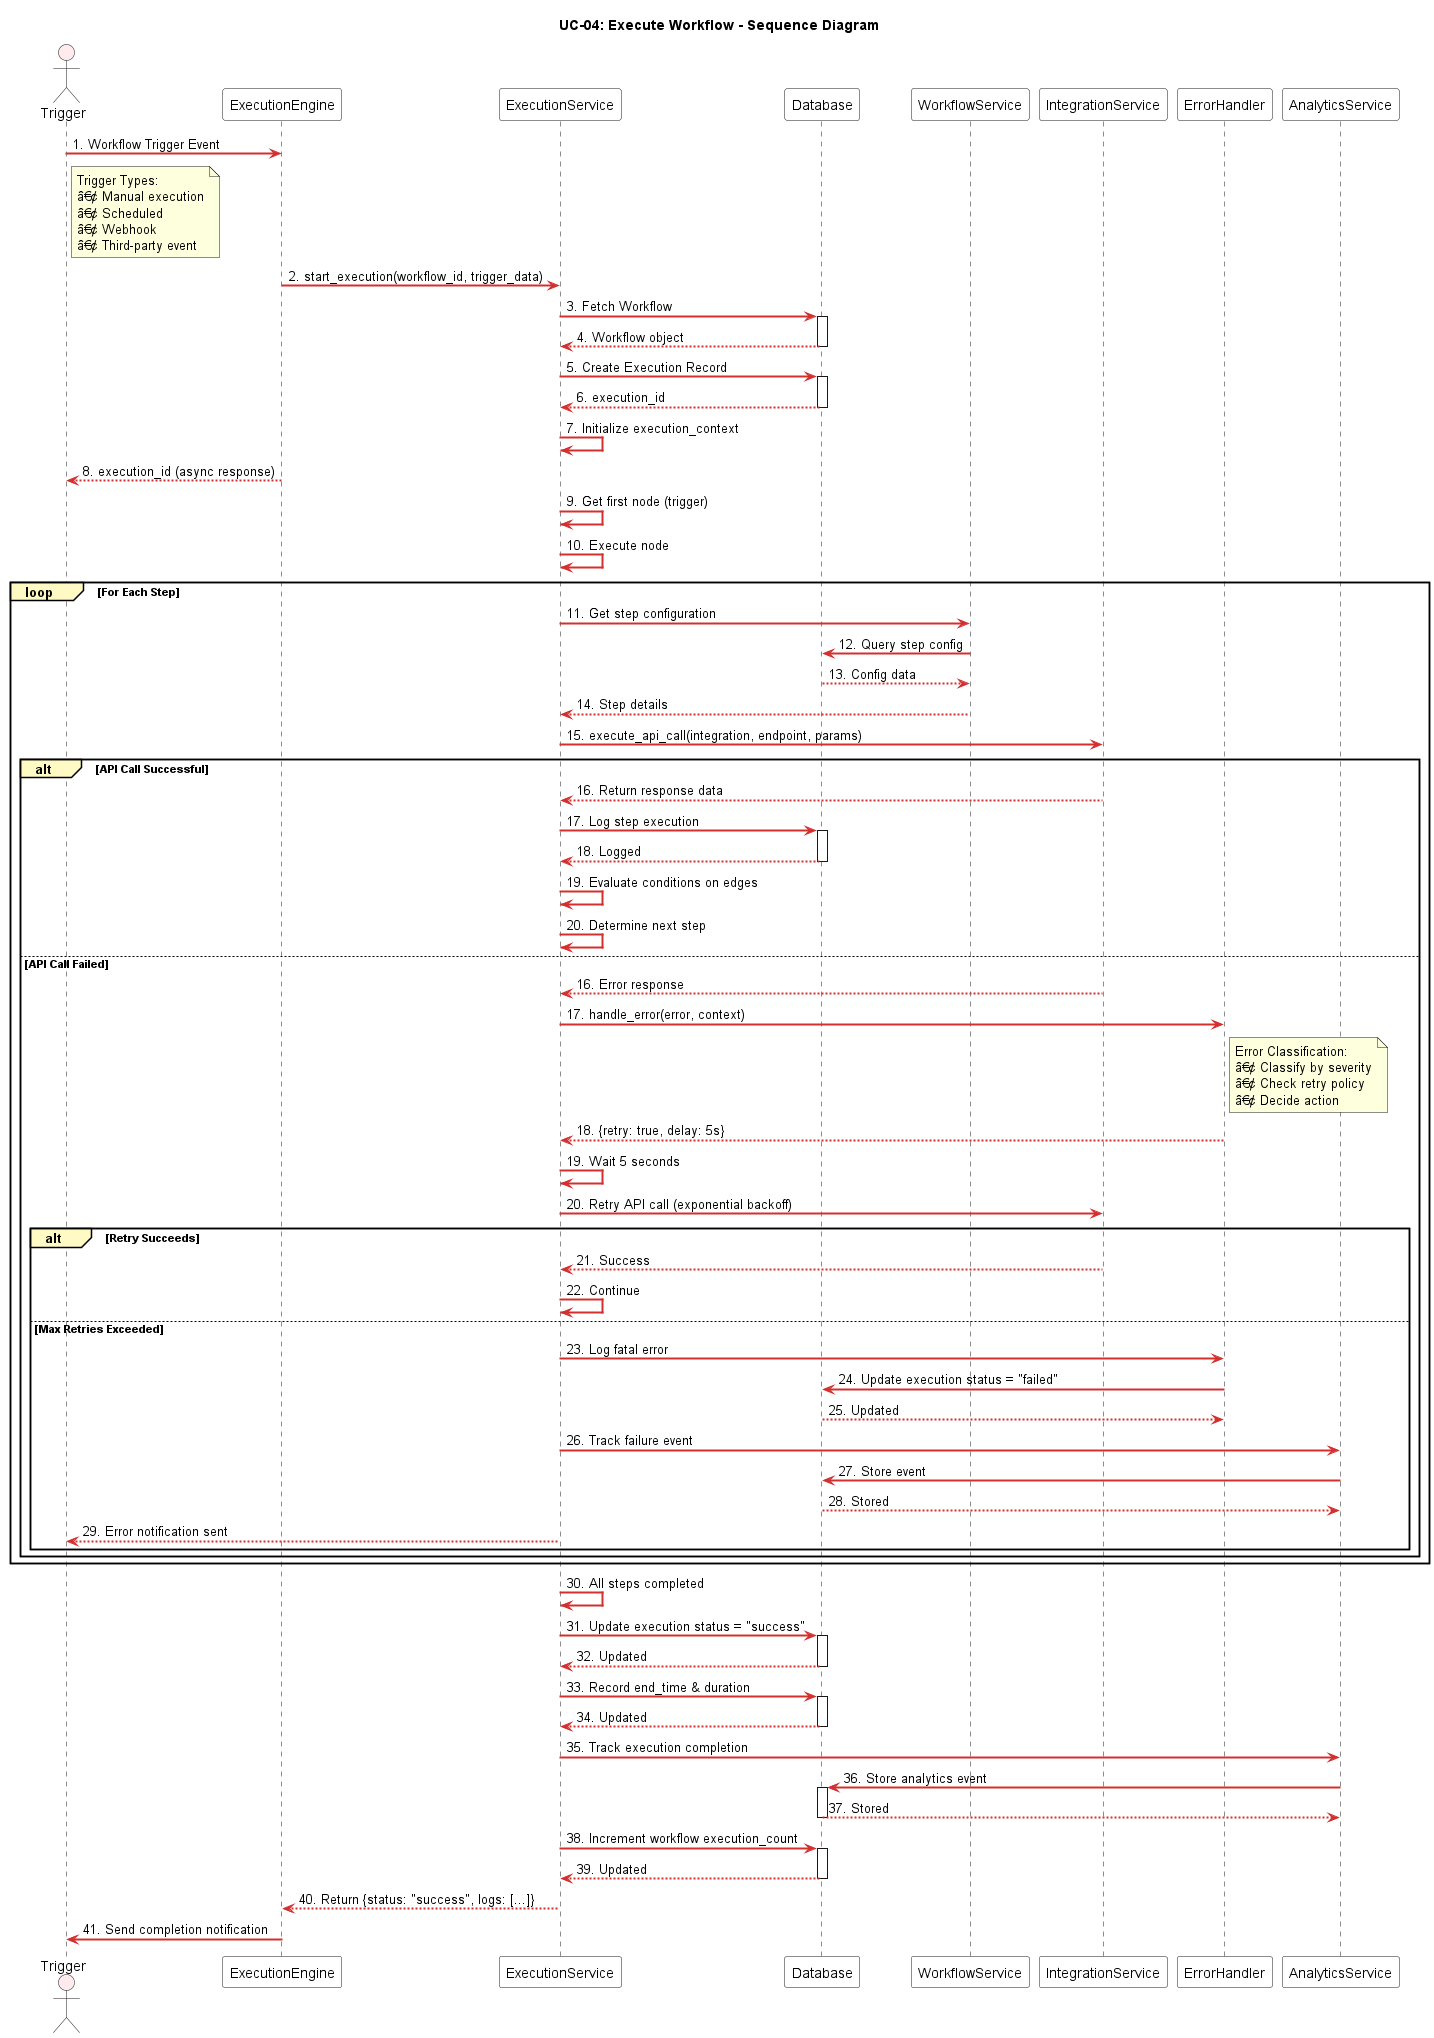

The diagram above was rendered by PlantUML. Its source (embedded in the PNG):
@startuml UC-04_Execute_Workflow_Sequence

title UC-04: Execute Workflow - Sequence Diagram

skinparam SequenceArrowThickness 2
skinparam SequenceArrowColor #D32F2F
skinparam ActorBackgroundColor #FFEBEE
skinparam ParticipantBackgroundColor #FFFFFF
skinparam SequenceGroupBackgroundColor #FFF9C4

actor Trigger
participant ExecutionEngine
participant ExecutionService
participant Database as DB
participant WorkflowService
participant IntegrationService
participant ErrorHandler
participant AnalyticsService

Trigger -> ExecutionEngine: 1. Workflow Trigger Event
note right of Trigger
  Trigger Types:
  â€¢ Manual execution
  â€¢ Scheduled
  â€¢ Webhook
  â€¢ Third-party event
end note

ExecutionEngine -> ExecutionService: 2. start_execution(workflow_id, trigger_data)

ExecutionService -> DB: 3. Fetch Workflow
activate DB
DB --> ExecutionService: 4. Workflow object
deactivate DB

ExecutionService -> DB: 5. Create Execution Record
activate DB
DB --> ExecutionService: 6. execution_id
deactivate DB

ExecutionService -> ExecutionService: 7. Initialize execution_context

ExecutionEngine --> Trigger: 8. execution_id (async response)

ExecutionService -> ExecutionService: 9. Get first node (trigger)
ExecutionService -> ExecutionService: 10. Execute node

loop For Each Step
    ExecutionService -> WorkflowService: 11. Get step configuration
    WorkflowService -> DB: 12. Query step config
    DB --> WorkflowService: 13. Config data
    WorkflowService --> ExecutionService: 14. Step details
    
    ExecutionService -> IntegrationService: 15. execute_api_call(integration, endpoint, params)
    
    alt API Call Successful
        IntegrationService --> ExecutionService: 16. Return response data
        ExecutionService -> DB: 17. Log step execution
        activate DB
        DB --> ExecutionService: 18. Logged
        deactivate DB
        
        ExecutionService -> ExecutionService: 19. Evaluate conditions on edges
        ExecutionService -> ExecutionService: 20. Determine next step
    else API Call Failed
        IntegrationService --> ExecutionService: 16. Error response
        ExecutionService -> ErrorHandler: 17. handle_error(error, context)
        
        note right of ErrorHandler
          Error Classification:
          â€¢ Classify by severity
          â€¢ Check retry policy
          â€¢ Decide action
        end note
        
        ErrorHandler --> ExecutionService: 18. {retry: true, delay: 5s}
        ExecutionService -> ExecutionService: 19. Wait 5 seconds
        ExecutionService -> IntegrationService: 20. Retry API call (exponential backoff)
        
        alt Retry Succeeds
            IntegrationService --> ExecutionService: 21. Success
            ExecutionService -> ExecutionService: 22. Continue
        else Max Retries Exceeded
            ExecutionService -> ErrorHandler: 23. Log fatal error
            ErrorHandler -> DB: 24. Update execution status = "failed"
            DB --> ErrorHandler: 25. Updated
            ExecutionService -> AnalyticsService: 26. Track failure event
            AnalyticsService -> DB: 27. Store event
            DB --> AnalyticsService: 28. Stored
            ExecutionService --> Trigger: 29. Error notification sent
        end
    end
end

ExecutionService -> ExecutionService: 30. All steps completed

ExecutionService -> DB: 31. Update execution status = "success"
activate DB
DB --> ExecutionService: 32. Updated
deactivate DB

ExecutionService -> DB: 33. Record end_time & duration
activate DB
DB --> ExecutionService: 34. Updated
deactivate DB

ExecutionService -> AnalyticsService: 35. Track execution completion
AnalyticsService -> DB: 36. Store analytics event
activate DB
DB --> AnalyticsService: 37. Stored
deactivate DB

ExecutionService -> DB: 38. Increment workflow execution_count
activate DB
DB --> ExecutionService: 39. Updated
deactivate DB

ExecutionService --> ExecutionEngine: 40. Return {status: "success", logs: [...]}

ExecutionEngine -> Trigger: 41. Send completion notification

@enduml